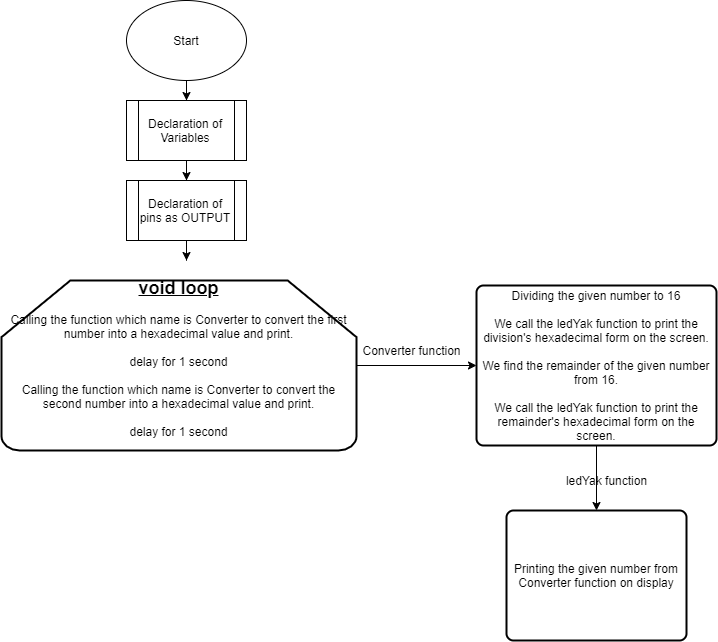

The diagram above was exported from draw.io. Its source (the exported page's mxGraphModel, read from the mxfile embedded in the PNG):
<mxGraphModel dx="1826" dy="783" grid="1" gridSize="10" guides="1" tooltips="1" connect="1" arrows="1" fold="1" page="1" pageScale="1" pageWidth="827" pageHeight="1169" math="0" shadow="0">
  <root>
    <mxCell id="0" />
    <mxCell id="1" parent="0" />
    <mxCell id="TefkSFhVI_Z1EPUsSsYC-5" value="" style="edgeStyle=orthogonalEdgeStyle;rounded=0;orthogonalLoop=1;jettySize=auto;html=1;" edge="1" parent="1" source="TefkSFhVI_Z1EPUsSsYC-1" target="TefkSFhVI_Z1EPUsSsYC-2">
      <mxGeometry relative="1" as="geometry" />
    </mxCell>
    <mxCell id="TefkSFhVI_Z1EPUsSsYC-1" value="Start" style="ellipse;whiteSpace=wrap;html=1;" vertex="1" parent="1">
      <mxGeometry x="210" y="40" width="120" height="80" as="geometry" />
    </mxCell>
    <mxCell id="TefkSFhVI_Z1EPUsSsYC-6" value="" style="edgeStyle=orthogonalEdgeStyle;rounded=0;orthogonalLoop=1;jettySize=auto;html=1;" edge="1" parent="1" source="TefkSFhVI_Z1EPUsSsYC-2" target="TefkSFhVI_Z1EPUsSsYC-3">
      <mxGeometry relative="1" as="geometry" />
    </mxCell>
    <mxCell id="TefkSFhVI_Z1EPUsSsYC-2" value="Declaration of Variables" style="shape=process;whiteSpace=wrap;html=1;backgroundOutline=1;" vertex="1" parent="1">
      <mxGeometry x="210" y="140" width="120" height="60" as="geometry" />
    </mxCell>
    <mxCell id="TefkSFhVI_Z1EPUsSsYC-7" value="" style="edgeStyle=orthogonalEdgeStyle;rounded=0;orthogonalLoop=1;jettySize=auto;html=1;" edge="1" parent="1" source="TefkSFhVI_Z1EPUsSsYC-3">
      <mxGeometry relative="1" as="geometry">
        <mxPoint x="270" y="300" as="targetPoint" />
      </mxGeometry>
    </mxCell>
    <mxCell id="TefkSFhVI_Z1EPUsSsYC-3" value="Declaration of pins as OUTPUT" style="shape=process;whiteSpace=wrap;html=1;backgroundOutline=1;" vertex="1" parent="1">
      <mxGeometry x="210" y="220" width="120" height="60" as="geometry" />
    </mxCell>
    <mxCell id="TefkSFhVI_Z1EPUsSsYC-12" value="" style="edgeStyle=orthogonalEdgeStyle;rounded=0;orthogonalLoop=1;jettySize=auto;html=1;entryX=0;entryY=0.5;entryDx=0;entryDy=0;" edge="1" parent="1" source="TefkSFhVI_Z1EPUsSsYC-8" target="TefkSFhVI_Z1EPUsSsYC-13">
      <mxGeometry relative="1" as="geometry">
        <mxPoint x="530" y="405" as="targetPoint" />
      </mxGeometry>
    </mxCell>
    <mxCell id="TefkSFhVI_Z1EPUsSsYC-8" value="&lt;div&gt;&lt;b&gt;&lt;u&gt;&lt;font style=&quot;font-size: 18px&quot;&gt;void loop&lt;/font&gt;&lt;/u&gt;&lt;/b&gt;&lt;/div&gt;&lt;div&gt;&lt;br&gt;&lt;/div&gt;&lt;div&gt;Calling the function which name is Converter to convert the first number into a hexadecimal value and print.&lt;/div&gt;&lt;div&gt;&lt;br&gt;&lt;/div&gt;&lt;div&gt;delay for 1 second&lt;/div&gt;&lt;div&gt;&lt;br&gt;&lt;/div&gt;&lt;div&gt;Calling the function which name is Converter to convert the second number into a hexadecimal value and print.&lt;br&gt;&lt;/div&gt;&lt;div&gt;&lt;br&gt;&lt;/div&gt;&lt;div&gt;delay for 1 second&lt;/div&gt;&lt;div&gt;&lt;br&gt;&lt;/div&gt;" style="strokeWidth=2;html=1;shape=mxgraph.flowchart.loop_limit;whiteSpace=wrap;" vertex="1" parent="1">
      <mxGeometry x="85" y="320" width="355" height="170" as="geometry" />
    </mxCell>
    <mxCell id="TefkSFhVI_Z1EPUsSsYC-16" value="" style="edgeStyle=orthogonalEdgeStyle;rounded=0;orthogonalLoop=1;jettySize=auto;html=1;" edge="1" parent="1" source="TefkSFhVI_Z1EPUsSsYC-13" target="TefkSFhVI_Z1EPUsSsYC-15">
      <mxGeometry relative="1" as="geometry" />
    </mxCell>
    <mxCell id="TefkSFhVI_Z1EPUsSsYC-13" value="Dividing the given number to 16&lt;br&gt;&lt;br&gt;We call the ledYak function to print the division's hexadecimal form on the screen.&lt;br&gt;&lt;br&gt;We find the remainder of the given number from 16.&lt;br&gt;&lt;br&gt;We call the ledYak function to print the remainder's hexadecimal form on the screen." style="rounded=1;whiteSpace=wrap;html=1;absoluteArcSize=1;arcSize=14;strokeWidth=2;" vertex="1" parent="1">
      <mxGeometry x="560" y="325" width="240" height="160" as="geometry" />
    </mxCell>
    <mxCell id="TefkSFhVI_Z1EPUsSsYC-14" value="Converter function" style="text;html=1;align=center;verticalAlign=middle;resizable=0;points=[];autosize=1;" vertex="1" parent="1">
      <mxGeometry x="440" y="380" width="110" height="20" as="geometry" />
    </mxCell>
    <mxCell id="TefkSFhVI_Z1EPUsSsYC-15" value="Printing the given number from Converter function on display" style="rounded=1;whiteSpace=wrap;html=1;absoluteArcSize=1;arcSize=14;strokeWidth=2;" vertex="1" parent="1">
      <mxGeometry x="590" y="550" width="180" height="130" as="geometry" />
    </mxCell>
    <mxCell id="TefkSFhVI_Z1EPUsSsYC-17" value="ledYak function" style="text;html=1;align=center;verticalAlign=middle;resizable=0;points=[];autosize=1;" vertex="1" parent="1">
      <mxGeometry x="640" y="510" width="100" height="20" as="geometry" />
    </mxCell>
  </root>
</mxGraphModel>